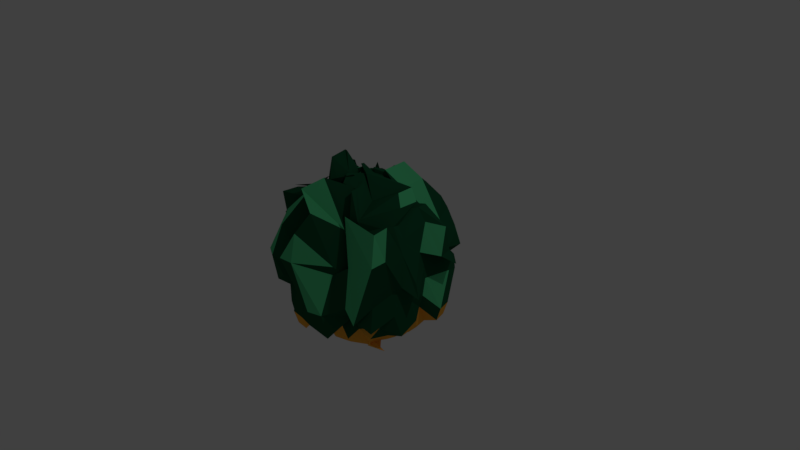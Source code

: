 # Source: Bush_3.blend  (saved by Blender 2.78.0; exported with 4.5.12 LTS)
import bpy
from mathutils import Matrix  # noqa: F401  (used for matrix-valued properties, if any)

bpy.ops.wm.read_factory_settings(use_empty=True)
scene = bpy.context.scene
scene.name = 'Scene'

# ---- collections
col_collection_1 = bpy.data.collections.new('Collection 1'); scene.collection.children.link(col_collection_1)

# ---- materials (node trees are filled in below, after node groups)
mat_material_001 = bpy.data.materials.new('Material.001')
mat_material_001.alpha_threshold = 0.0
mat_material_001.use_transparent_shadow = False
mat_material_001.diffuse_color = (0.009721, 0.08866, 0.0382, 1.0)
mat_material_001.roughness = 0.5
mat_material_002 = bpy.data.materials.new('Material.002')
mat_material_002.alpha_threshold = 0.0
mat_material_002.use_transparent_shadow = False
mat_material_002.diffuse_color = (0.08438, 0.5647, 0.2346, 1.0)
mat_material_002.roughness = 0.5
mat_material_003 = bpy.data.materials.new('Material.003')
mat_material_003.alpha_threshold = 0.0
mat_material_003.use_transparent_shadow = False
mat_material_003.diffuse_color = (0.9216, 0.4233, 0.04971, 1.0)
mat_material_003.roughness = 0.5

# ---- material node trees

# ---- world
world_world = bpy.data.worlds.new('World'); scene.world = world_world
world_world.color = (0.05088, 0.05088, 0.05088)
world_world.use_sun_shadow = False
world_world.sun_shadow_jitter_overblur = 0.0
world_world.cycles.sampling_method = 'MANUAL'

# ---- cameras
cam_camera = bpy.data.cameras.new('Camera')
cam_camera.clip_end = 100.0
cam_camera.lens = 35.0
cam_camera.sensor_width = 32.0
cam_camera.sensor_height = 18.0
cam_camera.ortho_scale = 7.314
cam_camera.dof.focus_distance = 0.0
cam_camera.dof.aperture_fstop = 128.0

# ---- lights
light_lamp = bpy.data.lights.new('Lamp', 'POINT')
light_lamp.transmission_factor = 0.0
light_lamp.cutoff_distance = 30.0
light_lamp.energy = 100.0
light_lamp.shadow_buffer_clip_start = 1.001
light_lamp.shadow_soft_size = 0.1
light_lamp.shadow_maximum_resolution = 0.006
light_lamp.use_absolute_resolution = True

# ---- meshes
me_sphere = bpy.data.meshes.new('Sphere')
me_sphere.from_pydata([(-0.1357, 0.2097, 1.081), (-0.0991, 0.3937, 1.024), (0.1084, 0.5449, 0.8315), (0.1356, 0.6874, 0.7589), (0.1598, 0.8093, 0.6073), (0.1802, 0.9061, 0.3827), (0.002681, 0.9183, 0.3383), (0.117, 1.028, -0.05377), (0.2736, 1.047, -0.357), (0.1802, 0.9061, -0.3827), (0.1622, 0.8155, -0.5556), (0.1379, 0.6935, -0.7071), (0.1084, 0.5449, -0.8315), (0.07466, 0.3753, -0.9239), (0.03806, 0.1913, -0.9808), (0.07466, 0.1802, 0.9808), (0.1464, 0.3536, 0.9239), (0.08431, 0.7367, 0.9211), (0.1423, 0.8767, 0.7967), (0.3794, 0.9145, 0.662), (0.4148, 0.9999, 0.4892), (0.4782, 0.9492, -0.05617), (0.4833, 1.029, -0.3725), (0.3447, 0.9632, -0.2814), (0.3259, 0.9263, -0.5386), (0.2906, 0.841, -0.7115), (0.2706, 0.6533, -0.7071), (0.2126, 0.5133, -0.8315), (0.1464, 0.3536, -0.9239), (0.07466, 0.1802, -0.9808), (0.1084, 0.1622, 0.9808), (0.2126, 0.3182, 0.9239), (0.01654, 0.6003, 1.119), (0.207, 0.7327, 0.9089), (0.5682, 0.6977, 0.4697), (0.5747, 0.9759, 0.2993), (0.6063, 1.023, 0.1117), (0.5497, 0.8714, -0.03358), (0.5391, 0.8554, -0.2287), (0.5338, 0.7719, -0.4254), (0.4343, 0.7641, -0.7115), (0.3928, 0.5879, -0.7071), (0.3087, 0.4619, -0.8315), (0.2126, 0.3182, -0.9239), (0.1084, 0.1622, -0.9808), (0.05746, 0.05016, 1.213), (0.1901, 0.1828, 1.156), (0.2113, 0.09592, 1.208), (0.4248, 0.2095, 0.9974), (0.6942, 0.5943, 0.4697), (0.7147, 0.861, 0.2993), (0.7549, 0.9013, 0.1117), (0.7319, 0.6899, 0.05271), (0.7183, 0.6764, -0.1424), (0.6916, 0.7684, -0.4263), (0.5782, 0.7721, -0.7124), (0.5, 0.5, -0.7071), (0.3928, 0.3928, -0.8315), (0.2706, 0.2706, -0.9239), (0.1379, 0.1379, -0.9808), (0.08172, 0.0206, 1.213), (0.2377, 0.1248, 1.156), (0.4442, 0.09688, 1.01), (0.5702, 0.1811, 0.8852), (0.7645, 0.5305, 0.3705), (0.8414, 0.5818, 0.1977), (0.8155, 0.5449, 0.1951), (0.8315, 0.5556, 7.55e-08), (0.8155, 0.5449, -0.1951), (0.7584, 0.6975, -0.5396), (0.6816, 0.6462, -0.7124), (0.5879, 0.3928, -0.7071), (0.4619, 0.3087, -0.8315), (0.3182, 0.2126, -0.9239), (0.1622, 0.1084, -0.9808), (0.1802, 0.07466, 0.9808), (0.3536, 0.1464, 0.9239), (0.5133, 0.2126, 0.8315), (0.6533, 0.2706, 0.7071), (1.053, 0.3784, 0.3274), (1.139, 0.4138, 0.1545), (0.854, 0.6764, 0.08792), (0.8717, 0.6837, -0.1072), (1.023, 0.4054, -0.436), (0.9703, 0.3836, -0.6236), (0.7682, 0.3182, -0.5556), (0.6533, 0.2706, -0.7071), (0.5133, 0.2126, -0.8315), (0.3536, 0.1464, -0.9239), (0.1802, 0.07466, -0.9808), (0.003219, 0.05177, 1.184), (0.1872, 0.08837, 1.127), (0.5449, 0.1084, 0.8315), (0.6948, 0.3144, 0.8478), (1.029, 0.3303, 0.6532), (1.118, 0.1719, 0.3395), (0.8543, 0.5701, 0.09322), (0.8732, 0.5739, -0.1019), (1.079, 0.2214, -0.436), (1.023, 0.2103, -0.6236), (0.8445, 0.1699, -0.6909), (0.7225, 0.1456, -0.8425), (0.5449, 0.1084, -0.8315), (0.3753, 0.07466, -0.9239), (0.1913, 0.03806, -0.9808), (0.006968, 0.01371, 1.184), (0.1946, 0.01371, 1.127), (0.5556, -3.117e-07, 0.8315), (0.7084, 0.1765, 0.8478), (0.8328, 0.1765, 0.6963), (0.9239, -2.745e-07, 0.3827), (0.9253, 0.07774, 0.2004), (0.9445, 0.07774, 0.005301), (0.9808, -3.937e-07, -0.1951), (0.9239, -2.298e-07, -0.3827), (0.8605, 0.007687, -0.6909), (0.7361, 0.007687, -0.8425), (0.5556, -3.415e-07, -0.8315), (0.3827, -3.043e-07, -0.9239), (0.1951, -3.08e-07, -0.9808), (-0.05527, -0.01048, 1.248), (0.1287, -0.04708, 1.191), (0.5449, -0.1084, 0.8315), (0.6935, -0.138, 0.7071), (0.8155, -0.1622, 0.5556), (1.067, -0.1945, 0.07588), (1.123, -0.2056, -0.1117), (0.9808, -0.1951, 7.55e-08), (0.9619, -0.1913, -0.1951), (0.9914, -0.1162, -0.5004), (0.9008, -0.09812, -0.6733), (0.6707, -0.07943, -0.8756), (0.5221, -0.04987, -0.9999), (0.3753, -0.07466, -0.9239), (0.1913, -0.03806, -0.9808), (-0.06638, -0.04708, 1.248), (0.1069, -0.1189, 1.191), (0.5717, 0.1998, 1.059), (0.7117, 0.1418, 0.9344), (0.7145, -0.2293, 0.7264), (0.8819, -0.2434, 0.4139), (0.9882, -0.3541, 0.05553), (0.9239, -0.3827, 7.55e-08), (0.9558, -0.4464, -0.316), (0.9886, -0.3606, -0.6214), (0.8397, -0.4494, -0.6384), (0.6167, -0.4074, -0.8406), (0.4905, -0.1541, -0.9999), (0.3536, -0.1464, -0.9239), (0.1802, -0.07466, -0.9808), (0.1622, -0.1084, 0.9808), (0.3182, -0.2126, 0.9239), (0.5727, -0.02288, 1.05), (0.6987, -0.1071, 0.9254), (0.6376, -0.373, 0.7264), (0.9317, -0.5382, 0.8979), (1.033, -0.6587, 0.5395), (0.8482, -0.7024, -0.1498), (0.8819, -0.7628, -0.4658), (0.8305, -0.575, -0.4798), (0.7488, -0.6599, -0.6425), (0.6328, -0.6001, -0.8179), (0.4822, -0.2361, -0.8916), (0.3384, -0.1401, -0.984), (0.1622, -0.1084, -0.9808), (0.0559, -0.09, 1.17), (0.1885, -0.2226, 1.113), (0.4452, -0.5194, 0.8225), (0.4913, -0.5972, 0.8341), (0.5269, -0.5585, 0.6915), (0.8812, -0.689, 0.8351), (1.006, -0.8443, 0.505), (0.8087, -0.9689, -0.2923), (0.7102, -0.8403, -0.3448), (0.6118, -0.719, -0.534), (0.676, -0.5976, -0.7866), (0.8409, -0.5059, -0.8447), (0.6244, -0.3823, -0.9494), (0.2908, -0.1981, -0.984), (0.1379, -0.138, -0.9808), (-0.0577, -0.2764, 1.193), (0.04652, -0.4323, 1.136), (0.2111, -0.3658, 1.089), (0.2343, -0.4623, 1.1), (0.4009, -0.6619, 0.6915), (0.331, -0.656, 0.8668), (0.5617, -0.8169, 0.3278), (0.6404, -0.9465, -0.1426), (0.6136, -0.7971, -0.3064), (0.5279, -0.8249, -0.6691), (0.4204, -0.662, -0.708), (0.6167, -0.5455, -0.7423), (0.52, -0.5239, -0.8893), (0.2126, -0.3182, -0.9239), (0.1084, -0.1622, -0.9808), (-0.009381, -0.3423, 1.004), (0.06241, -0.5157, 0.9467), (0.1196, -0.2115, 1.247), (0.2024, -0.3506, 1.096), (0.6127, -0.582, 0.1841), (0.6233, -0.6682, 0.03753), (0.3753, -0.9061, 0.1951), (0.4248, -1.142, -0.254), (0.4861, -1.106, -0.5605), (0.4223, -0.8352, -0.494), (0.2598, -0.7318, -0.5989), (0.2256, -0.6409, -0.9079), (0.2259, -0.5373, -0.989), (0.1464, -0.3536, -0.9239), (0.07466, -0.1802, -0.9808), (0.03806, -0.1913, 0.9808), (0.208, -0.2783, 0.7576), (0.2463, -0.2423, 0.8236), (-0.09175, -0.6074, 1.217), (0.3354, -0.6738, 0.7028), (0.3958, -0.9123, 0.3138), (-0.0006012, -1.229, 0.3307), (0.2372, -1.199, -0.254), (0.2334, -1.18, -0.4491), (0.1802, -0.9061, -0.3827), (0.1622, -0.8155, -0.5556), (0.1513, -0.7176, -0.8646), (0.1217, -0.5689, -0.989), (0.07466, -0.3753, -0.9239), (0.03806, -0.1913, -0.9808), (-0.2098, -0.1458, 1.406), (-0.07644, -0.2363, 1.183), (0.1334, -0.4586, 0.6652), (-0.259, -0.8275, 1.085), (0.05399, -0.9507, 0.9096), (-0.05423, -1.115, 0.659), (-0.1919, -1.248, 0.3307), (-1.003e-07, -1.0, 7.55e-08), (-0.1716, -0.9911, -0.6116), (-0.1716, -0.9342, -0.7992), (-8.544e-08, -0.8315, -0.5556), (-2.584e-08, -0.7071, -0.7071), (-1.094e-08, -0.5556, -0.8315), (3.964e-09, -0.3827, -0.9239), (3.964e-09, -0.1951, -0.9808), (-0.2479, -0.142, 1.406), (-0.2845, -0.326, 1.349), (-0.1084, -0.5449, 0.8315), (-0.1379, -0.6935, 0.7071), (-0.12, -0.7342, 0.7151), (-0.138, -0.8248, 0.5423), (-0.1913, -0.9619, 0.1951), (-0.1951, -0.9808, 7.55e-08), (-0.363, -0.9723, -0.6116), (-0.3518, -0.9165, -0.7992), (-0.1622, -0.8155, -0.5556), (-0.1379, -0.6935, -0.7071), (-0.1084, -0.5449, -0.8315), (-0.07466, -0.3753, -0.9239), (-0.03806, -0.1913, -0.9808), (-0.07466, -0.1802, 0.9808), (-0.1464, -0.3536, 0.9239), (-0.2126, -0.5133, 0.8315), (-0.4384, -0.5555, 0.9174), (-0.459, -0.5555, 0.9258), (-0.4388, -1.015, 0.6135), (-0.5657, -1.101, 0.1715), (-0.3475, -1.108, -0.02003), (-0.3753, -0.9061, -0.1951), (-0.4565, -0.9051, -0.637), (-0.4211, -0.8198, -0.8098), (-0.2706, -0.6533, -0.7071), (-0.2126, -0.5133, -0.8315), (-0.1464, -0.3536, -0.9239), (-0.07466, -0.1802, -0.9808), (0.03407, -0.2614, 1.193), (-0.1264, -0.568, 1.157), (-0.2224, -0.7117, 1.065), (-0.5607, -0.4902, 0.9174), (-0.645, -0.56, 0.7663), (-0.6951, -0.7327, 0.6397), (-0.7353, -1.011, 0.1715), (-0.8482, -0.8441, -0.388), (-0.8726, -0.6442, -0.563), (-0.6162, -0.8198, -0.637), (-0.5649, -0.7429, -0.8098), (-0.3928, -0.5879, -0.7071), (-0.3087, -0.4619, -0.8315), (-0.2126, -0.3182, -0.9239), (-0.1084, -0.1622, -0.9808), (-0.07402, -0.2011, 1.073), (-0.2422, -0.475, 1.004), (-0.3066, -0.6426, 1.065), (-0.3481, -0.33, 1.077), (-0.7629, -0.5237, 0.6792), (-0.8545, -0.6379, 0.4138), (-0.6935, -0.6935, 0.1951), (-1.035, -0.5358, -0.368), (-1.021, -0.5222, -0.563), (-0.7408, -0.5643, -0.7049), (-0.6755, -0.4989, -0.8778), (-0.5, -0.5, -0.7071), (-0.3928, -0.3928, -0.8315), (-0.2706, -0.2706, -0.9239), (-0.1379, -0.1379, -0.9808), (-2.709e-07, -5.069e-07, 1.0), (-0.09828, -0.1716, 1.073), (-0.376, -0.1672, 0.7709), (-0.4619, -0.3087, 0.8315), (-0.6416, -0.4184, 0.6351), (-0.9378, -0.5992, 0.4744), (-1.054, -0.4856, 0.2749), (-0.8997, -0.5326, 0.05615), (-0.865, -0.5403, -0.1159), (-0.849, -0.5296, -0.311), (-0.8557, -0.4243, -0.7049), (-0.7789, -0.3729, -0.8778), (-0.5879, -0.3928, -0.7071), (-0.4619, -0.3087, -0.8315), (-0.3182, -0.2126, -0.9239), (-0.1622, -0.1084, -0.9808), (-0.05116, -0.06752, 1.205), (-0.2245, -0.1393, 1.148), (-0.5422, 0.009593, 0.8931), (-0.8235, -0.3207, 0.4058), (-0.9469, -0.3596, 0.2322), (-1.004, -0.3066, 0.1462), (-0.9903, -0.3631, 0.05615), (-0.9574, -0.3674, -0.1159), (-0.9824, -0.5101, -0.3916), (-0.8963, -0.5036, -0.4633), (-0.7682, -0.3182, -0.5556), (-0.6533, -0.2706, -0.7071), (-0.5133, -0.2126, -0.8315), (-0.3536, -0.1464, -0.9239), (-0.1802, -0.07466, -0.9808), (-0.06226, -0.03092, 1.205), (-0.4096, -0.1114, 0.9067), (-0.7661, -0.1263, 0.5149), (-0.7044, -0.08182, 0.7265), (-0.7341, -0.4171, 0.6972), (-1.173, -0.4565, 0.6413), (-1.247, -0.3516, 0.2421), (-0.9897, -0.2376, -0.02196), (-1.056, -0.2133, -0.4954), (-1.028, -0.2354, -0.7589), (-0.8155, -0.1622, -0.5556), (-0.6935, -0.1379, -0.7071), (-0.5414, -0.1347, -0.9502), (-0.3718, -0.101, -1.043), (-0.1913, -0.03806, -0.9808), (-0.1951, -3.117e-07, 0.9808), (-0.4063, 0.03122, 0.9078), (-0.5792, 0.03122, 0.8154), (-0.836, -0.5056, 0.8543), (-0.8373, -0.1066, 0.7039), (-1.194, -0.1941, 0.6199), (-1.266, -0.1602, 0.2421), (-1.009, -0.04252, -0.02196), (-1.032, 0.128, -0.4148), (-1.003, 0.09487, -0.6783), (-0.8315, -1.404e-07, -0.5556), (-0.7071, -1.851e-07, -0.7071), (-0.5521, -0.02633, -0.9502), (-0.3792, -0.02633, -1.043), (-0.1951, -3.155e-07, -0.9808), (-0.1913, 0.03806, 0.9808), (-0.299, 0.06768, 1.06), (-0.3475, 0.09341, 1.174), (-0.6265, 0.03482, 0.7667), (-0.9583, 0.1584, 0.5953), (-0.9384, -0.01464, 0.2959), (-1.077, 0.1486, -0.02303), (-0.9808, 0.1951, 7.55e-08), (-1.004, 0.0196, -0.1523), (-0.9265, 0.1786, -0.4488), (-0.8191, 0.2146, -0.8021), (-0.6768, 0.192, -0.8875), (-0.5449, 0.1084, -0.8315), (-0.3753, 0.07466, -0.9239), (-0.1913, 0.03806, -0.9808), (-0.1802, 0.07466, 0.9808), (-0.2773, 0.1395, 1.06), (-0.51, 0.1071, 1.145), (-0.5106, 0.2846, 0.9369), (-0.9631, 0.5049, 0.2941), (-0.9636, 0.3006, 0.1763), (-1.021, 0.3326, -0.02303), (-0.8936, 0.3716, 0.1289), (-0.9176, 0.1925, -0.02338), (-0.8739, 0.3519, -0.4488), (-0.7718, 0.3705, -0.8021), (-0.6366, 0.3246, -0.8875), (-0.5133, 0.2126, -0.8315), (-0.3536, 0.1464, -0.9239), (-0.1802, 0.07466, -0.9808), (-0.1622, 0.1084, 0.9808), (-0.3182, 0.2126, 0.9239), (-0.4619, 0.3087, 0.8315), (-0.5879, 0.3928, 0.7071), (-0.6913, 0.4619, 0.5556), (-0.7446, 0.452, 0.5728), (-1.102, 0.3856, 0.5015), (-1.084, 0.4306, 0.4498), (-0.8536, 0.4355, -0.1608), (-0.8638, 0.4309, -0.6819), (-0.6913, 0.4619, -0.5556), (-0.5879, 0.3928, -0.7071), (-0.4619, 0.3087, -0.8315), (-0.3182, 0.2126, -0.9239), (-0.1622, 0.1084, -0.9808), (-0.05125, 0.1943, 1.114), (-0.1839, 0.3269, 1.057), (-0.3928, 0.3928, 0.8315), (-0.5032, 0.4165, 0.7153), (-0.5912, 0.5044, 0.5638), (-0.6989, 0.5493, 0.5679), (-0.98, 0.5342, 0.5015), (-1.017, 0.6848, 0.3787), (-0.7889, 0.6868, -0.2319), (-0.7666, 0.5482, -0.7063), (-0.6667, 0.5122, -0.7693), (-0.5611, 0.4469, -0.8965), (-0.3928, 0.3928, -0.8315), (-0.2706, 0.2706, -0.9239), (-0.1379, 0.1379, -0.9808), (-0.02169, 0.2185, 1.114), (-0.3474, 0.4727, 1.04), (-0.5302, 0.5601, 0.8146), (-0.3961, 0.5044, 0.7153), (-0.4652, 0.6078, 0.5638), (-0.6397, 0.6923, 0.2605), (-0.6021, 0.7823, 0.07787), (-0.6384, 0.7769, 0.01648), (-0.6278, 0.7609, -0.1786), (-0.531, 0.7455, -0.407), (-0.5407, 0.6156, -0.7693), (-0.4539, 0.5349, -0.8965), (-0.3087, 0.4619, -0.8315), (-0.2126, 0.3182, -0.9239), (-0.1084, 0.1622, -0.9808), (-0.07466, 0.1802, 0.9808), (-0.368, 0.4518, 0.907), (-0.4341, 0.6115, 0.8146), (-0.2706, 0.6533, 0.7071), (-0.343, 0.619, 0.7527), (-0.4356, 0.6712, 0.4625), (-0.4326, 0.8729, 0.07787), (-0.556, 1.008, -0.2069), (-0.5487, 0.9904, -0.402), (-0.3536, 0.8536, -0.3827), (-0.5952, 0.7555, -0.5807), (-0.5476, 0.6406, -0.7322), (-0.2126, 0.5133, -0.8315), (-0.1464, 0.3536, -0.9239), (-0.07466, 0.1802, -0.9808), (-0.03806, 0.1913, 0.9808), (-0.07466, 0.3753, 0.9239), (-0.1084, 0.5449, 0.8315), (-0.2262, 0.6571, 0.9754), (-0.2504, 0.7791, 0.8238), (-0.3316, 0.9557, 0.5903), (-0.3427, 1.012, 0.4027), (-0.2658, 1.048, -0.1532), (-0.262, 1.03, -0.3483), (0.03006, 0.9903, -0.518), (-0.2289, 0.887, -0.7161), (-0.4149, 0.6808, -0.7322), (-0.1084, 0.5449, -0.8315), (-0.07466, 0.3753, -0.9239), (-0.03806, 0.1913, -0.9808), (-0.1738, 0.2134, 1.081), (-0.1738, 0.401, 1.024), (1.083e-07, 0.5556, 0.8315), (-0.0906, 0.6645, 1.027), (-0.0906, 0.7889, 0.8756), (-0.1514, 0.9735, 0.5903), (-0.4429, 0.9437, 0.7972), (-0.1067, 0.9821, 0.2862), (0.1849, 1.05, -0.3033), (0.2103, 1.008, -0.518), (0.2103, 0.9157, -0.6909), (1.53e-07, 0.7071, -0.7071), (1.232e-07, 0.5556, -0.8315), (7.847e-08, 0.3827, -0.9239), (1.514e-08, 0.1951, -0.9808), (0.0, -3.258e-07, -1.0)], [], [(475, 474, 8, 9), (468, 467, 1, 2), (476, 475, 9, 10), (469, 468, 2, 3), (477, 476, 10, 11), (470, 469, 3, 4), (478, 477, 11, 12), (471, 470, 4, 5), (479, 478, 12, 13), (472, 471, 5, 6), (480, 479, 13, 14), (473, 472, 6, 7), (466, 300, 0), (481, 480, 14), (474, 473, 7, 8), (467, 466, 0, 1), (8, 7, 22, 23), (1, 0, 15, 16), (9, 8, 23, 24), (2, 1, 16, 17), (10, 9, 24, 25), (3, 2, 17, 18), (11, 10, 25, 26), (4, 3, 18, 19), (12, 11, 26, 27), (5, 4, 19, 20), (13, 12, 27, 28), (6, 5, 20, 21), (14, 13, 28, 29), (7, 6, 21, 22), (0, 300, 15), (481, 14, 29), (27, 26, 41, 42), (20, 19, 34, 35), (28, 27, 42, 43), (21, 20, 35, 36), (29, 28, 43, 44), (22, 21, 36, 37), (15, 300, 30), (481, 29, 44), (23, 22, 37, 38), (16, 15, 30, 31), (24, 23, 38, 39), (17, 16, 31, 32), (25, 24, 39, 40), (18, 17, 32, 33), (26, 25, 40, 41), (19, 18, 33, 34), (31, 30, 45, 46), (39, 38, 53, 54), (32, 31, 46, 47), (40, 39, 54, 55), (33, 32, 47, 48), (41, 40, 55, 56), (34, 33, 48, 49), (42, 41, 56, 57), (35, 34, 49, 50), (43, 42, 57, 58), (36, 35, 50, 51), (44, 43, 58, 59), (37, 36, 51, 52), (30, 300, 45), (481, 44, 59), (38, 37, 52, 53), (50, 49, 64, 65), (58, 57, 72, 73), (51, 50, 65, 66), (59, 58, 73, 74), (52, 51, 66, 67), (45, 300, 60), (481, 59, 74), (53, 52, 67, 68), (46, 45, 60, 61), (54, 53, 68, 69), (47, 46, 61, 62), (55, 54, 69, 70), (48, 47, 62, 63), (56, 55, 70, 71), (49, 48, 63, 64), (57, 56, 71, 72), (69, 68, 83, 84), (62, 61, 76, 77), (70, 69, 84, 85), (63, 62, 77, 78), (71, 70, 85, 86), (64, 63, 78, 79), (72, 71, 86, 87), (65, 64, 79, 80), (73, 72, 87, 88), (66, 65, 80, 81), (74, 73, 88, 89), (67, 66, 81, 82), (60, 300, 75), (481, 74, 89), (68, 67, 82, 83), (61, 60, 75, 76), (88, 87, 102, 103), (81, 80, 95, 96), (89, 88, 103, 104), (82, 81, 96, 97), (75, 300, 90), (481, 89, 104), (83, 82, 97, 98), (76, 75, 90, 91), (84, 83, 98, 99), (77, 76, 91, 92), (85, 84, 99, 100), (78, 77, 92, 93), (86, 85, 100, 101), (79, 78, 93, 94), (87, 86, 101, 102), (80, 79, 94, 95), (100, 99, 114, 115), (93, 92, 107, 108), (101, 100, 115, 116), (94, 93, 108, 109), (102, 101, 116, 117), (95, 94, 109, 110), (103, 102, 117, 118), (96, 95, 110, 111), (104, 103, 118, 119), (97, 96, 111, 112), (90, 300, 105), (481, 104, 119), (98, 97, 112, 113), (91, 90, 105, 106), (99, 98, 113, 114), (92, 91, 106, 107), (119, 118, 133, 134), (112, 111, 126, 127), (105, 300, 120), (481, 119, 134), (113, 112, 127, 128), (106, 105, 120, 121), (114, 113, 128, 129), (107, 106, 121, 122), (115, 114, 129, 130), (108, 107, 122, 123), (116, 115, 130, 131), (109, 108, 123, 124), (117, 116, 131, 132), (110, 109, 124, 125), (118, 117, 132, 133), (111, 110, 125, 126), (123, 122, 137, 138), (131, 130, 145, 146), (124, 123, 138, 139), (132, 131, 146, 147), (125, 124, 139, 140), (133, 132, 147, 148), (126, 125, 140, 141), (134, 133, 148, 149), (127, 126, 141, 142), (120, 300, 135), (481, 134, 149), (128, 127, 142, 143), (121, 120, 135, 136), (129, 128, 143, 144), (122, 121, 136, 137), (130, 129, 144, 145), (142, 141, 156, 157), (135, 300, 150), (481, 149, 164), (143, 142, 157, 158), (136, 135, 150, 151), (144, 143, 158, 159), (137, 136, 151, 152), (145, 144, 159, 160), (138, 137, 152, 153), (146, 145, 160, 161), (139, 138, 153, 154), (147, 146, 161, 162), (140, 139, 154, 155), (148, 147, 162, 163), (141, 140, 155, 156), (149, 148, 163, 164), (161, 160, 175, 176), (154, 153, 168, 169), (162, 161, 176, 177), (155, 154, 169, 170), (163, 162, 177, 178), (156, 155, 170, 171), (164, 163, 178, 179), (157, 156, 171, 172), (150, 300, 165), (481, 164, 179), (158, 157, 172, 173), (151, 150, 165, 166), (159, 158, 173, 174), (152, 151, 166, 167), (160, 159, 174, 175), (153, 152, 167, 168), (165, 300, 180), (481, 179, 194), (173, 172, 187, 188), (166, 165, 180, 181), (174, 173, 188, 189), (167, 166, 181, 182), (175, 174, 189, 190), (168, 167, 182, 183), (176, 175, 190, 191), (169, 168, 183, 184), (177, 176, 191, 192), (170, 169, 184, 185), (178, 177, 192, 193), (171, 170, 185, 186), (179, 178, 193, 194), (172, 171, 186, 187), (184, 183, 198, 199), (192, 191, 206, 207), (185, 184, 199, 200), (193, 192, 207, 208), (186, 185, 200, 201), (194, 193, 208, 209), (187, 186, 201, 202), (180, 300, 195), (481, 194, 209), (188, 187, 202, 203), (181, 180, 195, 196), (189, 188, 203, 204), (182, 181, 196, 197), (190, 189, 204, 205), (183, 182, 197, 198), (191, 190, 205, 206), (203, 202, 217, 218), (196, 195, 210, 211), (204, 203, 218, 219), (197, 196, 211, 212), (205, 204, 219, 220), (198, 197, 212, 213), (206, 205, 220, 221), (199, 198, 213, 214), (207, 206, 221, 222), (200, 199, 214, 215), (208, 207, 222, 223), (201, 200, 215, 216), (209, 208, 223, 224), (202, 201, 216, 217), (195, 300, 210), (481, 209, 224), (222, 221, 236, 237), (215, 214, 229, 230), (223, 222, 237, 238), (216, 215, 230, 231), (224, 223, 238, 239), (217, 216, 231, 232), (210, 300, 225), (481, 224, 239), (218, 217, 232, 233), (211, 210, 225, 226), (219, 218, 233, 234), (212, 211, 226, 227), (220, 219, 234, 235), (213, 212, 227, 228), (221, 220, 235, 236), (214, 213, 228, 229), (234, 233, 248, 249), (227, 226, 241, 242), (235, 234, 249, 250), (228, 227, 242, 243), (236, 235, 250, 251), (229, 228, 243, 244), (237, 236, 251, 252), (230, 229, 244, 245), (238, 237, 252, 253), (231, 230, 245, 246), (239, 238, 253, 254), (232, 231, 246, 247), (225, 300, 240), (481, 239, 254), (233, 232, 247, 248), (226, 225, 240, 241), (253, 252, 267, 268), (246, 245, 260, 261), (254, 253, 268, 269), (247, 246, 261, 262), (240, 300, 255), (481, 254, 269), (248, 247, 262, 263), (241, 240, 255, 256), (249, 248, 263, 264), (242, 241, 256, 257), (250, 249, 264, 265), (243, 242, 257, 258), (251, 250, 265, 266), (244, 243, 258, 259), (252, 251, 266, 267), (245, 244, 259, 260), (257, 256, 271, 272), (265, 264, 279, 280), (258, 257, 272, 273), (266, 265, 280, 281), (259, 258, 273, 274), (267, 266, 281, 282), (260, 259, 274, 275), (268, 267, 282, 283), (261, 260, 275, 276), (269, 268, 283, 284), (262, 261, 276, 277), (255, 300, 270), (481, 269, 284), (263, 262, 277, 278), (256, 255, 270, 271), (264, 263, 278, 279), (276, 275, 290, 291), (284, 283, 298, 299), (277, 276, 291, 292), (270, 300, 285), (481, 284, 299), (278, 277, 292, 293), (271, 270, 285, 286), (279, 278, 293, 294), (272, 271, 286, 287), (280, 279, 294, 295), (273, 272, 287, 288), (281, 280, 295, 296), (274, 273, 288, 289), (282, 281, 296, 297), (275, 274, 289, 290), (283, 282, 297, 298), (295, 294, 310, 311), (288, 287, 303, 304), (296, 295, 311, 312), (289, 288, 304, 305), (297, 296, 312, 313), (290, 289, 305, 306), (298, 297, 313, 314), (291, 290, 306, 307), (299, 298, 314, 315), (292, 291, 307, 308), (285, 300, 301), (481, 299, 315), (293, 292, 308, 309), (286, 285, 301, 302), (294, 293, 309, 310), (287, 286, 302, 303), (315, 314, 329, 330), (308, 307, 322, 323), (301, 300, 316), (481, 315, 330), (309, 308, 323, 324), (302, 301, 316, 317), (310, 309, 324, 325), (303, 302, 317, 318), (311, 310, 325, 326), (304, 303, 318, 319), (312, 311, 326, 327), (305, 304, 319, 320), (313, 312, 327, 328), (306, 305, 320, 321), (314, 313, 328, 329), (307, 306, 321, 322), (319, 318, 333, 334), (327, 326, 341, 342), (320, 319, 334, 335), (328, 327, 342, 343), (321, 320, 335, 336), (329, 328, 343, 344), (322, 321, 336, 337), (330, 329, 344, 345), (323, 322, 337, 338), (316, 300, 331), (481, 330, 345), (324, 323, 338, 339), (317, 316, 331, 332), (325, 324, 339, 340), (318, 317, 332, 333), (326, 325, 340, 341), (338, 337, 352, 353), (331, 300, 346), (481, 345, 360), (339, 338, 353, 354), (332, 331, 346, 347), (340, 339, 354, 355), (333, 332, 347, 348), (341, 340, 355, 356), (334, 333, 348, 349), (342, 341, 356, 357), (335, 334, 349, 350), (343, 342, 357, 358), (336, 335, 350, 351), (344, 343, 358, 359), (337, 336, 351, 352), (345, 344, 359, 360), (357, 356, 371, 372), (350, 349, 364, 365), (358, 357, 372, 373), (351, 350, 365, 366), (359, 358, 373, 374), (352, 351, 366, 367), (360, 359, 374, 375), (353, 352, 367, 368), (346, 300, 361), (481, 360, 375), (354, 353, 368, 369), (347, 346, 361, 362), (355, 354, 369, 370), (348, 347, 362, 363), (356, 355, 370, 371), (349, 348, 363, 364), (481, 375, 390), (369, 368, 383, 384), (362, 361, 376, 377), (370, 369, 384, 385), (363, 362, 377, 378), (371, 370, 385, 386), (364, 363, 378, 379), (372, 371, 386, 387), (365, 364, 379, 380), (373, 372, 387, 388), (366, 365, 380, 381), (374, 373, 388, 389), (367, 366, 381, 382), (375, 374, 389, 390), (368, 367, 382, 383), (361, 300, 376), (388, 387, 402, 403), (381, 380, 395, 396), (389, 388, 403, 404), (382, 381, 396, 397), (390, 389, 404, 405), (383, 382, 397, 398), (376, 300, 391), (481, 390, 405), (384, 383, 398, 399), (377, 376, 391, 392), (385, 384, 399, 400), (378, 377, 392, 393), (386, 385, 400, 401), (379, 378, 393, 394), (387, 386, 401, 402), (380, 379, 394, 395), (392, 391, 406, 407), (400, 399, 414, 415), (393, 392, 407, 408), (401, 400, 415, 416), (394, 393, 408, 409), (402, 401, 416, 417), (395, 394, 409, 410), (403, 402, 417, 418), (396, 395, 410, 411), (404, 403, 418, 419), (397, 396, 411, 412), (405, 404, 419, 420), (398, 397, 412, 413), (391, 300, 406), (481, 405, 420), (399, 398, 413, 414), (411, 410, 425, 426), (419, 418, 433, 434), (412, 411, 426, 427), (420, 419, 434, 435), (413, 412, 427, 428), (406, 300, 421), (481, 420, 435), (414, 413, 428, 429), (407, 406, 421, 422), (415, 414, 429, 430), (408, 407, 422, 423), (416, 415, 430, 431), (409, 408, 423, 424), (417, 416, 431, 432), (410, 409, 424, 425), (418, 417, 432, 433), (430, 429, 444, 445), (423, 422, 437, 438), (431, 430, 445, 446), (424, 423, 438, 439), (432, 431, 446, 447), (425, 424, 439, 440), (433, 432, 447, 448), (426, 425, 440, 441), (434, 433, 448, 449), (427, 426, 441, 442), (435, 434, 449, 450), (428, 427, 442, 443), (421, 300, 436), (481, 435, 450), (429, 428, 443, 444), (422, 421, 436, 437), (449, 448, 463, 464), (442, 441, 456, 457), (450, 449, 464, 465), (443, 442, 457, 458), (436, 300, 451), (481, 450, 465), (444, 443, 458, 459), (437, 436, 451, 452), (445, 444, 459, 460), (438, 437, 452, 453), (446, 445, 460, 461), (439, 438, 453, 454), (447, 446, 461, 462), (440, 439, 454, 455), (448, 447, 462, 463), (441, 440, 455, 456), (453, 452, 467, 468), (461, 460, 475, 476), (454, 453, 468, 469), (462, 461, 476, 477), (455, 454, 469, 470), (463, 462, 477, 478), (456, 455, 470, 471), (464, 463, 478, 479), (457, 456, 471, 472), (465, 464, 479, 480), (458, 457, 472, 473), (451, 300, 466), (481, 465, 480), (459, 458, 473, 474), (452, 451, 466, 467), (460, 459, 474, 475)])
me_sphere.polygons.foreach_set('material_index', [2, 0, 2, 0, 2, 0, 2, 0, 2, 0, 2, 0, 0, 0, 0, 0, 0, 0, 2, 0, 2, 0, 2, 0, 2, 0, 2, 0, 2, 0, 0, 0, 2, 0, 2, 0, 2, 0, 0, 0, 0, 0, 0, 0, 2, 0, 2, 0, 1, 0, 0, 2, 1, 2, 1, 2, 0, 2, 1, 2, 0, 0, 0, 0, 0, 2, 0, 2, 0, 0, 0, 0, 0, 0, 0, 2, 0, 2, 0, 2, 2, 0, 2, 0, 2, 0, 2, 0, 2, 0, 2, 0, 0, 0, 0, 0, 2, 0, 2, 0, 0, 0, 0, 0, 2, 0, 2, 0, 2, 0, 2, 0, 2, 0, 2, 0, 2, 1, 2, 0, 2, 0, 0, 0, 1, 0, 0, 0, 2, 0, 0, 0, 0, 0, 0, 0, 2, 0, 2, 0, 2, 0, 2, 0, 0, 2, 0, 2, 0, 2, 0, 2, 0, 0, 0, 0, 0, 0, 0, 2, 0, 0, 0, 0, 0, 0, 0, 0, 1, 2, 0, 2, 0, 2, 0, 2, 2, 0, 2, 0, 2, 1, 2, 0, 0, 0, 0, 0, 0, 0, 2, 0, 0, 0, 0, 0, 0, 0, 2, 0, 2, 0, 2, 0, 2, 1, 2, 1, 0, 2, 0, 2, 0, 2, 0, 0, 0, 0, 0, 0, 0, 0, 0, 2, 0, 0, 0, 0, 0, 0, 2, 0, 2, 0, 2, 0, 2, 1, 0, 0, 2, 0, 2, 1, 2, 0, 0, 0, 0, 0, 2, 0, 2, 0, 2, 1, 2, 0, 0, 0, 2, 0, 2, 1, 2, 0, 2, 0, 0, 0, 0, 0, 2, 0, 2, 0, 0, 0, 0, 0, 0, 0, 2, 0, 2, 0, 2, 0, 0, 2, 0, 2, 0, 2, 1, 2, 1, 2, 0, 0, 0, 0, 0, 0, 0, 2, 1, 0, 0, 0, 0, 2, 0, 2, 1, 2, 0, 2, 0, 2, 2, 0, 2, 0, 2, 0, 2, 0, 2, 0, 0, 0, 0, 0, 2, 0, 2, 0, 0, 0, 0, 0, 0, 0, 2, 0, 2, 0, 2, 0, 2, 0, 0, 2, 0, 2, 0, 2, 0, 2, 0, 0, 0, 0, 1, 0, 0, 0, 0, 0, 0, 1, 0, 2, 0, 0, 0, 2, 0, 2, 0, 2, 1, 2, 2, 0, 2, 0, 2, 0, 2, 0, 0, 0, 0, 0, 0, 0, 2, 1, 0, 0, 0, 0, 0, 2, 0, 2, 1, 2, 0, 2, 0, 2, 0, 0, 2, 0, 2, 0, 2, 0, 0, 0, 0, 0, 0, 0, 2, 0, 2, 0, 0, 0, 0, 2, 0, 2, 0, 2, 0, 2, 0, 2, 0, 0, 0, 0, 0, 2, 0, 2, 0, 0, 0, 1, 0, 0, 0, 2, 0, 2, 1, 2, 0, 0, 2, 0, 0, 0, 2, 0, 2, 0, 2, 0, 0, 0, 0, 0, 2, 0, 2, 1, 0, 0, 0, 0, 0, 0, 2, 0, 2, 0, 2, 0, 0, 2, 0, 2, 1, 2, 1, 2, 0, 2, 0, 0, 0, 1, 0, 2])
me_sphere.materials.append(mat_material_001)
me_sphere.materials.append(mat_material_002)
me_sphere.materials.append(mat_material_003)
me_sphere.use_remesh_preserve_volume = False
me_sphere.use_remesh_preserve_attributes = False
me_sphere.use_mirror_vertex_groups = False
me_sphere.update()

# ---- objects
ob_sphere = bpy.data.objects.new('Sphere', me_sphere)
ob_lamp = bpy.data.objects.new('Lamp', light_lamp)
ob_camera = bpy.data.objects.new('Camera', cam_camera)

# ---- transforms, parenting, visibility, modifiers, constraints
ob_sphere.location = (0.0, 0.0, 0.0)
ob_sphere.lineart.crease_threshold = 0.0
ob_lamp.location = (4.076, 1.005, 5.904)
ob_lamp.rotation_euler = (0.6503, 0.05522, 1.866)
ob_lamp.lock_rotations_4d = False
ob_lamp.empty_display_type = 'ARROWS'
ob_lamp.color = (0.0, 0.0, 0.0, 0.0)
ob_lamp.lineart.crease_threshold = 0.0
ob_camera.location = (7.481, -6.508, 5.344)
ob_camera.rotation_euler = (1.109, 0.0, 0.8149)
ob_camera.lock_rotations_4d = False
ob_camera.empty_display_type = 'ARROWS'
ob_camera.color = (0.0, 0.0, 0.0, 0.0)
ob_camera.display_type = 'WIRE'
ob_camera.lineart.crease_threshold = 0.0

# ---- collection membership
col_collection_1.objects.link(ob_sphere)
col_collection_1.objects.link(ob_lamp)
col_collection_1.objects.link(ob_camera)

# ---- scene / render settings (as saved in the file)
scene.camera = ob_camera
scene.frame_start = 1; scene.frame_end = 250; scene.frame_set(1)
scene.render.engine = 'BLENDER_EEVEE_NEXT'
scene.render.resolution_percentage = 50
scene.render.dither_intensity = 0.0
scene.cycles.use_denoising = False
scene.cycles.samples = 128
scene.cycles.sampling_pattern = 'TABULATED_SOBOL'
scene.cycles.light_sampling_threshold = 0.0
scene.cycles.use_adaptive_sampling = False
scene.cycles.use_light_tree = False
scene.cycles.blur_glossy = 0.0
scene.cycles.sample_clamp_indirect = 0.0
scene.view_settings.view_transform = 'Standard'
bpy.context.view_layer.update()
